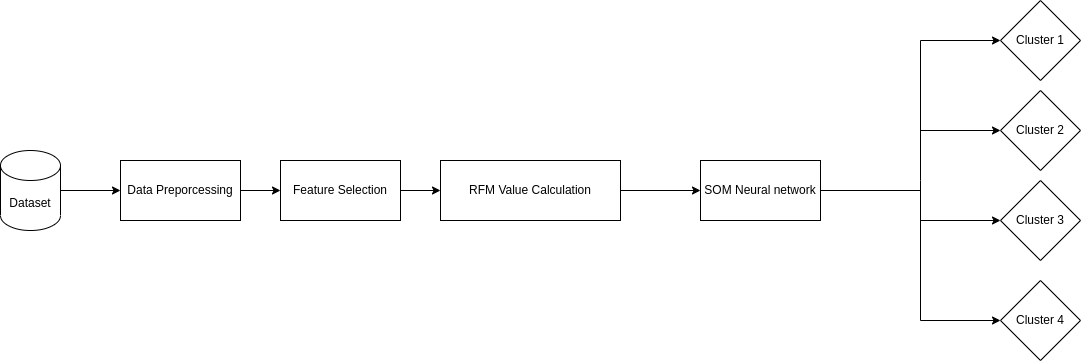

The diagram above was exported from draw.io. Its source (the exported page's mxGraphModel, read from the mxfile embedded in the PNG):
<mxGraphModel dx="1062" dy="1700" grid="1" gridSize="10" guides="1" tooltips="1" connect="1" arrows="1" fold="1" page="1" pageScale="1" pageWidth="827" pageHeight="1169" math="0" shadow="0">
  <root>
    <mxCell id="0" />
    <mxCell id="1" parent="0" />
    <mxCell id="-cGniPnH2elehTziizNz-13" value="" style="edgeStyle=orthogonalEdgeStyle;rounded=0;orthogonalLoop=1;jettySize=auto;html=1;" parent="1" source="-cGniPnH2elehTziizNz-1" target="-cGniPnH2elehTziizNz-2" edge="1">
      <mxGeometry relative="1" as="geometry" />
    </mxCell>
    <mxCell id="-cGniPnH2elehTziizNz-1" value="Dataset" style="shape=cylinder3;whiteSpace=wrap;html=1;boundedLbl=1;backgroundOutline=1;size=15;" parent="1" vertex="1">
      <mxGeometry x="90" y="-290" width="60" height="80" as="geometry" />
    </mxCell>
    <mxCell id="-cGniPnH2elehTziizNz-14" value="" style="edgeStyle=orthogonalEdgeStyle;rounded=0;orthogonalLoop=1;jettySize=auto;html=1;" parent="1" source="-cGniPnH2elehTziizNz-2" target="-cGniPnH2elehTziizNz-4" edge="1">
      <mxGeometry relative="1" as="geometry" />
    </mxCell>
    <mxCell id="-cGniPnH2elehTziizNz-2" value="Data Preporcessing" style="rounded=0;whiteSpace=wrap;html=1;" parent="1" vertex="1">
      <mxGeometry x="210" y="-280" width="120" height="60" as="geometry" />
    </mxCell>
    <mxCell id="-cGniPnH2elehTziizNz-4" value="Feature Selection" style="rounded=0;whiteSpace=wrap;html=1;" parent="1" vertex="1">
      <mxGeometry x="370" y="-280" width="120" height="60" as="geometry" />
    </mxCell>
    <mxCell id="-cGniPnH2elehTziizNz-7" value="SOM Neural network" style="rounded=0;whiteSpace=wrap;html=1;" parent="1" vertex="1">
      <mxGeometry x="790" y="-280" width="120" height="60" as="geometry" />
    </mxCell>
    <mxCell id="-cGniPnH2elehTziizNz-10" value="Cluster 1" style="rhombus;whiteSpace=wrap;html=1;" parent="1" vertex="1">
      <mxGeometry x="1090" y="-440" width="80" height="80" as="geometry" />
    </mxCell>
    <mxCell id="-cGniPnH2elehTziizNz-15" value="Cluster 4" style="rhombus;whiteSpace=wrap;html=1;" parent="1" vertex="1">
      <mxGeometry x="1090" y="-160" width="80" height="80" as="geometry" />
    </mxCell>
    <mxCell id="-cGniPnH2elehTziizNz-16" value="Cluster 2" style="rhombus;whiteSpace=wrap;html=1;" parent="1" vertex="1">
      <mxGeometry x="1090" y="-350" width="80" height="80" as="geometry" />
    </mxCell>
    <mxCell id="-cGniPnH2elehTziizNz-17" value="Cluster 3" style="rhombus;whiteSpace=wrap;html=1;" parent="1" vertex="1">
      <mxGeometry x="1090" y="-260" width="80" height="80" as="geometry" />
    </mxCell>
    <mxCell id="-cGniPnH2elehTziizNz-22" value="" style="endArrow=classic;html=1;rounded=0;entryX=0;entryY=0.5;entryDx=0;entryDy=0;" parent="1" target="-cGniPnH2elehTziizNz-10" edge="1">
      <mxGeometry width="50" height="50" relative="1" as="geometry">
        <mxPoint x="1010" y="-120" as="sourcePoint" />
        <mxPoint x="1080" y="-400" as="targetPoint" />
        <Array as="points">
          <mxPoint x="1010" y="-260" />
          <mxPoint x="1010" y="-400" />
        </Array>
      </mxGeometry>
    </mxCell>
    <mxCell id="-cGniPnH2elehTziizNz-28" value="" style="endArrow=classic;html=1;rounded=0;entryX=0;entryY=0.5;entryDx=0;entryDy=0;" parent="1" target="-cGniPnH2elehTziizNz-17" edge="1">
      <mxGeometry width="50" height="50" relative="1" as="geometry">
        <mxPoint x="1010" y="-220" as="sourcePoint" />
        <mxPoint x="1150" y="-370" as="targetPoint" />
      </mxGeometry>
    </mxCell>
    <mxCell id="-cGniPnH2elehTziizNz-31" value="" style="endArrow=none;html=1;rounded=0;exitX=1;exitY=0.5;exitDx=0;exitDy=0;" parent="1" source="-cGniPnH2elehTziizNz-7" edge="1">
      <mxGeometry width="50" height="50" relative="1" as="geometry">
        <mxPoint x="860" y="-190" as="sourcePoint" />
        <mxPoint x="1010" y="-250" as="targetPoint" />
      </mxGeometry>
    </mxCell>
    <mxCell id="5crrDh98WaO_AMnOLj_b-1" value="RFM Value Calculation" style="rounded=0;whiteSpace=wrap;html=1;" parent="1" vertex="1">
      <mxGeometry x="530" y="-280" width="180" height="60" as="geometry" />
    </mxCell>
    <mxCell id="5crrDh98WaO_AMnOLj_b-2" value="" style="endArrow=classic;html=1;rounded=0;exitX=1;exitY=0.5;exitDx=0;exitDy=0;entryX=0;entryY=0.5;entryDx=0;entryDy=0;" parent="1" source="5crrDh98WaO_AMnOLj_b-1" target="-cGniPnH2elehTziizNz-7" edge="1">
      <mxGeometry width="50" height="50" relative="1" as="geometry">
        <mxPoint x="770" y="-210" as="sourcePoint" />
        <mxPoint x="820" y="-260" as="targetPoint" />
      </mxGeometry>
    </mxCell>
    <mxCell id="5crrDh98WaO_AMnOLj_b-5" value="" style="endArrow=classic;html=1;rounded=0;exitX=1;exitY=0.5;exitDx=0;exitDy=0;" parent="1" source="-cGniPnH2elehTziizNz-4" edge="1">
      <mxGeometry width="50" height="50" relative="1" as="geometry">
        <mxPoint x="480" y="-200" as="sourcePoint" />
        <mxPoint x="530" y="-250" as="targetPoint" />
      </mxGeometry>
    </mxCell>
    <mxCell id="5crrDh98WaO_AMnOLj_b-7" value="" style="endArrow=classic;html=1;rounded=0;entryX=0;entryY=0.5;entryDx=0;entryDy=0;" parent="1" target="-cGniPnH2elehTziizNz-15" edge="1">
      <mxGeometry width="50" height="50" relative="1" as="geometry">
        <mxPoint x="1010" y="-120" as="sourcePoint" />
        <mxPoint x="1080" y="-130" as="targetPoint" />
      </mxGeometry>
    </mxCell>
    <mxCell id="5crrDh98WaO_AMnOLj_b-9" value="" style="endArrow=classic;html=1;rounded=0;" parent="1" edge="1">
      <mxGeometry width="50" height="50" relative="1" as="geometry">
        <mxPoint x="1010" y="-310" as="sourcePoint" />
        <mxPoint x="1090" y="-310" as="targetPoint" />
      </mxGeometry>
    </mxCell>
  </root>
</mxGraphModel>